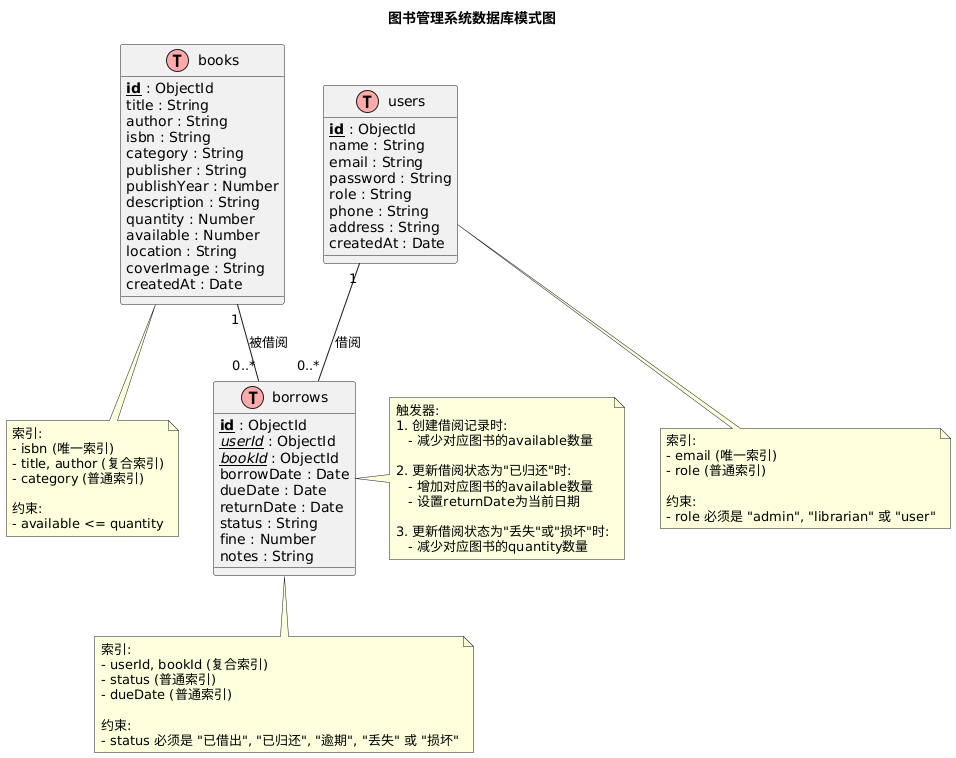

The diagram above was rendered by PlantUML. Its source (embedded in the PNG):
@startuml
title 图书管理系统数据库模式图

' 使用实体关系图样式
!define table(x) class x << (T,#FFAAAA) >>
!define primary_key(x) <b><u>x</u></b>
!define foreign_key(x) <i><u>x</u></i>

' 定义实体
table(books) {
  primary_key(id) : ObjectId
  title : String
  author : String
  isbn : String
  category : String
  publisher : String
  publishYear : Number
  description : String
  quantity : Number
  available : Number
  location : String
  coverImage : String
  createdAt : Date
}

table(users) {
  primary_key(id) : ObjectId
  name : String
  email : String
  password : String
  role : String
  phone : String
  address : String
  createdAt : Date
}

table(borrows) {
  primary_key(id) : ObjectId
  foreign_key(userId) : ObjectId
  foreign_key(bookId) : ObjectId
  borrowDate : Date
  dueDate : Date
  returnDate : Date
  status : String
  fine : Number
  notes : String
}

' 定义关系
users "1" -- "0..*" borrows : 借阅
books "1" -- "0..*" borrows : 被借阅

' 添加索引和约束
note bottom of books
  索引:
  - isbn (唯一索引)
  - title, author (复合索引)
  - category (普通索引)
  
  约束:
  - available <= quantity
end note

note bottom of users
  索引:
  - email (唯一索引)
  - role (普通索引)
  
  约束:
  - role 必须是 "admin", "librarian" 或 "user"
end note

note bottom of borrows
  索引:
  - userId, bookId (复合索引)
  - status (普通索引)
  - dueDate (普通索引)
  
  约束:
  - status 必须是 "已借出", "已归还", "逾期", "丢失" 或 "损坏"
end note

' 添加触发器和存储过程
note right of borrows
  触发器:
  1. 创建借阅记录时:
     - 减少对应图书的available数量
  
  2. 更新借阅状态为"已归还"时:
     - 增加对应图书的available数量
     - 设置returnDate为当前日期
  
  3. 更新借阅状态为"丢失"或"损坏"时:
     - 减少对应图书的quantity数量
end note
@enduml